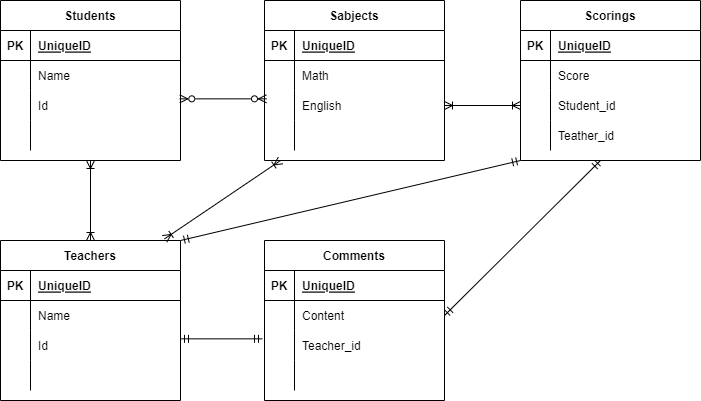

The diagram above was exported from draw.io. Its source (the exported page's mxGraphModel, read from the mxfile embedded in the PNG):
<mxGraphModel dx="484" dy="429" grid="1" gridSize="10" guides="1" tooltips="1" connect="1" arrows="1" fold="1" page="1" pageScale="1" pageWidth="827" pageHeight="1169" math="0" shadow="0">
  <root>
    <mxCell id="0" />
    <mxCell id="1" parent="0" />
    <mxCell id="2" value="Students" style="shape=table;startSize=30;container=1;collapsible=1;childLayout=tableLayout;fixedRows=1;rowLines=0;fontStyle=1;align=center;resizeLast=1;" parent="1" vertex="1">
      <mxGeometry x="150" y="100" width="180" height="160" as="geometry" />
    </mxCell>
    <mxCell id="3" value="" style="shape=partialRectangle;collapsible=0;dropTarget=0;pointerEvents=0;fillColor=none;top=0;left=0;bottom=1;right=0;points=[[0,0.5],[1,0.5]];portConstraint=eastwest;" parent="2" vertex="1">
      <mxGeometry y="30" width="180" height="30" as="geometry" />
    </mxCell>
    <mxCell id="4" value="PK" style="shape=partialRectangle;connectable=0;fillColor=none;top=0;left=0;bottom=0;right=0;fontStyle=1;overflow=hidden;" parent="3" vertex="1">
      <mxGeometry width="30" height="30" as="geometry">
        <mxRectangle width="30" height="30" as="alternateBounds" />
      </mxGeometry>
    </mxCell>
    <mxCell id="5" value="UniqueID" style="shape=partialRectangle;connectable=0;fillColor=none;top=0;left=0;bottom=0;right=0;align=left;spacingLeft=6;fontStyle=5;overflow=hidden;" parent="3" vertex="1">
      <mxGeometry x="30" width="150" height="30" as="geometry">
        <mxRectangle width="150" height="30" as="alternateBounds" />
      </mxGeometry>
    </mxCell>
    <mxCell id="6" value="" style="shape=partialRectangle;collapsible=0;dropTarget=0;pointerEvents=0;fillColor=none;top=0;left=0;bottom=0;right=0;points=[[0,0.5],[1,0.5]];portConstraint=eastwest;" parent="2" vertex="1">
      <mxGeometry y="60" width="180" height="30" as="geometry" />
    </mxCell>
    <mxCell id="7" value="" style="shape=partialRectangle;connectable=0;fillColor=none;top=0;left=0;bottom=0;right=0;editable=1;overflow=hidden;" parent="6" vertex="1">
      <mxGeometry width="30" height="30" as="geometry">
        <mxRectangle width="30" height="30" as="alternateBounds" />
      </mxGeometry>
    </mxCell>
    <mxCell id="8" value="Name" style="shape=partialRectangle;connectable=0;fillColor=none;top=0;left=0;bottom=0;right=0;align=left;spacingLeft=6;overflow=hidden;" parent="6" vertex="1">
      <mxGeometry x="30" width="150" height="30" as="geometry">
        <mxRectangle width="150" height="30" as="alternateBounds" />
      </mxGeometry>
    </mxCell>
    <mxCell id="9" value="" style="shape=partialRectangle;collapsible=0;dropTarget=0;pointerEvents=0;fillColor=none;top=0;left=0;bottom=0;right=0;points=[[0,0.5],[1,0.5]];portConstraint=eastwest;" parent="2" vertex="1">
      <mxGeometry y="90" width="180" height="30" as="geometry" />
    </mxCell>
    <mxCell id="10" value="" style="shape=partialRectangle;connectable=0;fillColor=none;top=0;left=0;bottom=0;right=0;editable=1;overflow=hidden;" parent="9" vertex="1">
      <mxGeometry width="30" height="30" as="geometry">
        <mxRectangle width="30" height="30" as="alternateBounds" />
      </mxGeometry>
    </mxCell>
    <mxCell id="11" value="Id" style="shape=partialRectangle;connectable=0;fillColor=none;top=0;left=0;bottom=0;right=0;align=left;spacingLeft=6;overflow=hidden;" parent="9" vertex="1">
      <mxGeometry x="30" width="150" height="30" as="geometry">
        <mxRectangle width="150" height="30" as="alternateBounds" />
      </mxGeometry>
    </mxCell>
    <mxCell id="12" value="" style="shape=partialRectangle;collapsible=0;dropTarget=0;pointerEvents=0;fillColor=none;top=0;left=0;bottom=0;right=0;points=[[0,0.5],[1,0.5]];portConstraint=eastwest;" parent="2" vertex="1">
      <mxGeometry y="120" width="180" height="30" as="geometry" />
    </mxCell>
    <mxCell id="13" value="" style="shape=partialRectangle;connectable=0;fillColor=none;top=0;left=0;bottom=0;right=0;editable=1;overflow=hidden;" parent="12" vertex="1">
      <mxGeometry width="30" height="30" as="geometry">
        <mxRectangle width="30" height="30" as="alternateBounds" />
      </mxGeometry>
    </mxCell>
    <mxCell id="14" value="" style="shape=partialRectangle;connectable=0;fillColor=none;top=0;left=0;bottom=0;right=0;align=left;spacingLeft=6;overflow=hidden;" parent="12" vertex="1">
      <mxGeometry x="30" width="150" height="30" as="geometry">
        <mxRectangle width="150" height="30" as="alternateBounds" />
      </mxGeometry>
    </mxCell>
    <mxCell id="15" value="Sabjects" style="shape=table;startSize=30;container=1;collapsible=1;childLayout=tableLayout;fixedRows=1;rowLines=0;fontStyle=1;align=center;resizeLast=1;" vertex="1" parent="1">
      <mxGeometry x="414" y="100" width="180" height="160" as="geometry" />
    </mxCell>
    <mxCell id="16" value="" style="shape=partialRectangle;collapsible=0;dropTarget=0;pointerEvents=0;fillColor=none;top=0;left=0;bottom=1;right=0;points=[[0,0.5],[1,0.5]];portConstraint=eastwest;" vertex="1" parent="15">
      <mxGeometry y="30" width="180" height="30" as="geometry" />
    </mxCell>
    <mxCell id="17" value="PK" style="shape=partialRectangle;connectable=0;fillColor=none;top=0;left=0;bottom=0;right=0;fontStyle=1;overflow=hidden;" vertex="1" parent="16">
      <mxGeometry width="30" height="30" as="geometry">
        <mxRectangle width="30" height="30" as="alternateBounds" />
      </mxGeometry>
    </mxCell>
    <mxCell id="18" value="UniqueID" style="shape=partialRectangle;connectable=0;fillColor=none;top=0;left=0;bottom=0;right=0;align=left;spacingLeft=6;fontStyle=5;overflow=hidden;" vertex="1" parent="16">
      <mxGeometry x="30" width="150" height="30" as="geometry">
        <mxRectangle width="150" height="30" as="alternateBounds" />
      </mxGeometry>
    </mxCell>
    <mxCell id="19" value="" style="shape=partialRectangle;collapsible=0;dropTarget=0;pointerEvents=0;fillColor=none;top=0;left=0;bottom=0;right=0;points=[[0,0.5],[1,0.5]];portConstraint=eastwest;" vertex="1" parent="15">
      <mxGeometry y="60" width="180" height="30" as="geometry" />
    </mxCell>
    <mxCell id="20" value="" style="shape=partialRectangle;connectable=0;fillColor=none;top=0;left=0;bottom=0;right=0;editable=1;overflow=hidden;" vertex="1" parent="19">
      <mxGeometry width="30" height="30" as="geometry">
        <mxRectangle width="30" height="30" as="alternateBounds" />
      </mxGeometry>
    </mxCell>
    <mxCell id="21" value="Math" style="shape=partialRectangle;connectable=0;fillColor=none;top=0;left=0;bottom=0;right=0;align=left;spacingLeft=6;overflow=hidden;" vertex="1" parent="19">
      <mxGeometry x="30" width="150" height="30" as="geometry">
        <mxRectangle width="150" height="30" as="alternateBounds" />
      </mxGeometry>
    </mxCell>
    <mxCell id="22" value="" style="shape=partialRectangle;collapsible=0;dropTarget=0;pointerEvents=0;fillColor=none;top=0;left=0;bottom=0;right=0;points=[[0,0.5],[1,0.5]];portConstraint=eastwest;" vertex="1" parent="15">
      <mxGeometry y="90" width="180" height="30" as="geometry" />
    </mxCell>
    <mxCell id="23" value="" style="shape=partialRectangle;connectable=0;fillColor=none;top=0;left=0;bottom=0;right=0;editable=1;overflow=hidden;" vertex="1" parent="22">
      <mxGeometry width="30" height="30" as="geometry">
        <mxRectangle width="30" height="30" as="alternateBounds" />
      </mxGeometry>
    </mxCell>
    <mxCell id="24" value="English" style="shape=partialRectangle;connectable=0;fillColor=none;top=0;left=0;bottom=0;right=0;align=left;spacingLeft=6;overflow=hidden;" vertex="1" parent="22">
      <mxGeometry x="30" width="150" height="30" as="geometry">
        <mxRectangle width="150" height="30" as="alternateBounds" />
      </mxGeometry>
    </mxCell>
    <mxCell id="25" value="" style="shape=partialRectangle;collapsible=0;dropTarget=0;pointerEvents=0;fillColor=none;top=0;left=0;bottom=0;right=0;points=[[0,0.5],[1,0.5]];portConstraint=eastwest;" vertex="1" parent="15">
      <mxGeometry y="120" width="180" height="30" as="geometry" />
    </mxCell>
    <mxCell id="26" value="" style="shape=partialRectangle;connectable=0;fillColor=none;top=0;left=0;bottom=0;right=0;editable=1;overflow=hidden;" vertex="1" parent="25">
      <mxGeometry width="30" height="30" as="geometry">
        <mxRectangle width="30" height="30" as="alternateBounds" />
      </mxGeometry>
    </mxCell>
    <mxCell id="27" value="" style="shape=partialRectangle;connectable=0;fillColor=none;top=0;left=0;bottom=0;right=0;align=left;spacingLeft=6;overflow=hidden;" vertex="1" parent="25">
      <mxGeometry x="30" width="150" height="30" as="geometry">
        <mxRectangle width="150" height="30" as="alternateBounds" />
      </mxGeometry>
    </mxCell>
    <mxCell id="28" value="Teachers" style="shape=table;startSize=30;container=1;collapsible=1;childLayout=tableLayout;fixedRows=1;rowLines=0;fontStyle=1;align=center;resizeLast=1;" vertex="1" parent="1">
      <mxGeometry x="150" y="340" width="180" height="160" as="geometry" />
    </mxCell>
    <mxCell id="29" value="" style="shape=partialRectangle;collapsible=0;dropTarget=0;pointerEvents=0;fillColor=none;top=0;left=0;bottom=1;right=0;points=[[0,0.5],[1,0.5]];portConstraint=eastwest;" vertex="1" parent="28">
      <mxGeometry y="30" width="180" height="30" as="geometry" />
    </mxCell>
    <mxCell id="30" value="PK" style="shape=partialRectangle;connectable=0;fillColor=none;top=0;left=0;bottom=0;right=0;fontStyle=1;overflow=hidden;" vertex="1" parent="29">
      <mxGeometry width="30" height="30" as="geometry">
        <mxRectangle width="30" height="30" as="alternateBounds" />
      </mxGeometry>
    </mxCell>
    <mxCell id="31" value="UniqueID" style="shape=partialRectangle;connectable=0;fillColor=none;top=0;left=0;bottom=0;right=0;align=left;spacingLeft=6;fontStyle=5;overflow=hidden;" vertex="1" parent="29">
      <mxGeometry x="30" width="150" height="30" as="geometry">
        <mxRectangle width="150" height="30" as="alternateBounds" />
      </mxGeometry>
    </mxCell>
    <mxCell id="32" value="" style="shape=partialRectangle;collapsible=0;dropTarget=0;pointerEvents=0;fillColor=none;top=0;left=0;bottom=0;right=0;points=[[0,0.5],[1,0.5]];portConstraint=eastwest;" vertex="1" parent="28">
      <mxGeometry y="60" width="180" height="30" as="geometry" />
    </mxCell>
    <mxCell id="33" value="" style="shape=partialRectangle;connectable=0;fillColor=none;top=0;left=0;bottom=0;right=0;editable=1;overflow=hidden;" vertex="1" parent="32">
      <mxGeometry width="30" height="30" as="geometry">
        <mxRectangle width="30" height="30" as="alternateBounds" />
      </mxGeometry>
    </mxCell>
    <mxCell id="34" value="Name" style="shape=partialRectangle;connectable=0;fillColor=none;top=0;left=0;bottom=0;right=0;align=left;spacingLeft=6;overflow=hidden;" vertex="1" parent="32">
      <mxGeometry x="30" width="150" height="30" as="geometry">
        <mxRectangle width="150" height="30" as="alternateBounds" />
      </mxGeometry>
    </mxCell>
    <mxCell id="35" value="" style="shape=partialRectangle;collapsible=0;dropTarget=0;pointerEvents=0;fillColor=none;top=0;left=0;bottom=0;right=0;points=[[0,0.5],[1,0.5]];portConstraint=eastwest;" vertex="1" parent="28">
      <mxGeometry y="90" width="180" height="30" as="geometry" />
    </mxCell>
    <mxCell id="36" value="" style="shape=partialRectangle;connectable=0;fillColor=none;top=0;left=0;bottom=0;right=0;editable=1;overflow=hidden;" vertex="1" parent="35">
      <mxGeometry width="30" height="30" as="geometry">
        <mxRectangle width="30" height="30" as="alternateBounds" />
      </mxGeometry>
    </mxCell>
    <mxCell id="37" value="Id" style="shape=partialRectangle;connectable=0;fillColor=none;top=0;left=0;bottom=0;right=0;align=left;spacingLeft=6;overflow=hidden;" vertex="1" parent="35">
      <mxGeometry x="30" width="150" height="30" as="geometry">
        <mxRectangle width="150" height="30" as="alternateBounds" />
      </mxGeometry>
    </mxCell>
    <mxCell id="38" value="" style="shape=partialRectangle;collapsible=0;dropTarget=0;pointerEvents=0;fillColor=none;top=0;left=0;bottom=0;right=0;points=[[0,0.5],[1,0.5]];portConstraint=eastwest;" vertex="1" parent="28">
      <mxGeometry y="120" width="180" height="30" as="geometry" />
    </mxCell>
    <mxCell id="39" value="" style="shape=partialRectangle;connectable=0;fillColor=none;top=0;left=0;bottom=0;right=0;editable=1;overflow=hidden;" vertex="1" parent="38">
      <mxGeometry width="30" height="30" as="geometry">
        <mxRectangle width="30" height="30" as="alternateBounds" />
      </mxGeometry>
    </mxCell>
    <mxCell id="40" value="" style="shape=partialRectangle;connectable=0;fillColor=none;top=0;left=0;bottom=0;right=0;align=left;spacingLeft=6;overflow=hidden;" vertex="1" parent="38">
      <mxGeometry x="30" width="150" height="30" as="geometry">
        <mxRectangle width="150" height="30" as="alternateBounds" />
      </mxGeometry>
    </mxCell>
    <mxCell id="41" value="Comments" style="shape=table;startSize=30;container=1;collapsible=1;childLayout=tableLayout;fixedRows=1;rowLines=0;fontStyle=1;align=center;resizeLast=1;" vertex="1" parent="1">
      <mxGeometry x="414" y="340" width="180" height="160" as="geometry" />
    </mxCell>
    <mxCell id="42" value="" style="shape=partialRectangle;collapsible=0;dropTarget=0;pointerEvents=0;fillColor=none;top=0;left=0;bottom=1;right=0;points=[[0,0.5],[1,0.5]];portConstraint=eastwest;" vertex="1" parent="41">
      <mxGeometry y="30" width="180" height="30" as="geometry" />
    </mxCell>
    <mxCell id="43" value="PK" style="shape=partialRectangle;connectable=0;fillColor=none;top=0;left=0;bottom=0;right=0;fontStyle=1;overflow=hidden;" vertex="1" parent="42">
      <mxGeometry width="30" height="30" as="geometry">
        <mxRectangle width="30" height="30" as="alternateBounds" />
      </mxGeometry>
    </mxCell>
    <mxCell id="44" value="UniqueID" style="shape=partialRectangle;connectable=0;fillColor=none;top=0;left=0;bottom=0;right=0;align=left;spacingLeft=6;fontStyle=5;overflow=hidden;" vertex="1" parent="42">
      <mxGeometry x="30" width="150" height="30" as="geometry">
        <mxRectangle width="150" height="30" as="alternateBounds" />
      </mxGeometry>
    </mxCell>
    <mxCell id="45" value="" style="shape=partialRectangle;collapsible=0;dropTarget=0;pointerEvents=0;fillColor=none;top=0;left=0;bottom=0;right=0;points=[[0,0.5],[1,0.5]];portConstraint=eastwest;" vertex="1" parent="41">
      <mxGeometry y="60" width="180" height="30" as="geometry" />
    </mxCell>
    <mxCell id="46" value="" style="shape=partialRectangle;connectable=0;fillColor=none;top=0;left=0;bottom=0;right=0;editable=1;overflow=hidden;" vertex="1" parent="45">
      <mxGeometry width="30" height="30" as="geometry">
        <mxRectangle width="30" height="30" as="alternateBounds" />
      </mxGeometry>
    </mxCell>
    <mxCell id="47" value="Content" style="shape=partialRectangle;connectable=0;fillColor=none;top=0;left=0;bottom=0;right=0;align=left;spacingLeft=6;overflow=hidden;" vertex="1" parent="45">
      <mxGeometry x="30" width="150" height="30" as="geometry">
        <mxRectangle width="150" height="30" as="alternateBounds" />
      </mxGeometry>
    </mxCell>
    <mxCell id="48" value="" style="shape=partialRectangle;collapsible=0;dropTarget=0;pointerEvents=0;fillColor=none;top=0;left=0;bottom=0;right=0;points=[[0,0.5],[1,0.5]];portConstraint=eastwest;" vertex="1" parent="41">
      <mxGeometry y="90" width="180" height="30" as="geometry" />
    </mxCell>
    <mxCell id="49" value="" style="shape=partialRectangle;connectable=0;fillColor=none;top=0;left=0;bottom=0;right=0;editable=1;overflow=hidden;" vertex="1" parent="48">
      <mxGeometry width="30" height="30" as="geometry">
        <mxRectangle width="30" height="30" as="alternateBounds" />
      </mxGeometry>
    </mxCell>
    <mxCell id="50" value="Teacher_id" style="shape=partialRectangle;connectable=0;fillColor=none;top=0;left=0;bottom=0;right=0;align=left;spacingLeft=6;overflow=hidden;" vertex="1" parent="48">
      <mxGeometry x="30" width="150" height="30" as="geometry">
        <mxRectangle width="150" height="30" as="alternateBounds" />
      </mxGeometry>
    </mxCell>
    <mxCell id="51" value="" style="shape=partialRectangle;collapsible=0;dropTarget=0;pointerEvents=0;fillColor=none;top=0;left=0;bottom=0;right=0;points=[[0,0.5],[1,0.5]];portConstraint=eastwest;" vertex="1" parent="41">
      <mxGeometry y="120" width="180" height="30" as="geometry" />
    </mxCell>
    <mxCell id="52" value="" style="shape=partialRectangle;connectable=0;fillColor=none;top=0;left=0;bottom=0;right=0;editable=1;overflow=hidden;" vertex="1" parent="51">
      <mxGeometry width="30" height="30" as="geometry">
        <mxRectangle width="30" height="30" as="alternateBounds" />
      </mxGeometry>
    </mxCell>
    <mxCell id="53" value="" style="shape=partialRectangle;connectable=0;fillColor=none;top=0;left=0;bottom=0;right=0;align=left;spacingLeft=6;overflow=hidden;" vertex="1" parent="51">
      <mxGeometry x="30" width="150" height="30" as="geometry">
        <mxRectangle width="150" height="30" as="alternateBounds" />
      </mxGeometry>
    </mxCell>
    <mxCell id="54" value="Scorings" style="shape=table;startSize=30;container=1;collapsible=1;childLayout=tableLayout;fixedRows=1;rowLines=0;fontStyle=1;align=center;resizeLast=1;" vertex="1" parent="1">
      <mxGeometry x="670" y="100" width="180" height="160" as="geometry" />
    </mxCell>
    <mxCell id="55" value="" style="shape=partialRectangle;collapsible=0;dropTarget=0;pointerEvents=0;fillColor=none;top=0;left=0;bottom=1;right=0;points=[[0,0.5],[1,0.5]];portConstraint=eastwest;" vertex="1" parent="54">
      <mxGeometry y="30" width="180" height="30" as="geometry" />
    </mxCell>
    <mxCell id="56" value="PK" style="shape=partialRectangle;connectable=0;fillColor=none;top=0;left=0;bottom=0;right=0;fontStyle=1;overflow=hidden;" vertex="1" parent="55">
      <mxGeometry width="30" height="30" as="geometry">
        <mxRectangle width="30" height="30" as="alternateBounds" />
      </mxGeometry>
    </mxCell>
    <mxCell id="57" value="UniqueID" style="shape=partialRectangle;connectable=0;fillColor=none;top=0;left=0;bottom=0;right=0;align=left;spacingLeft=6;fontStyle=5;overflow=hidden;" vertex="1" parent="55">
      <mxGeometry x="30" width="150" height="30" as="geometry">
        <mxRectangle width="150" height="30" as="alternateBounds" />
      </mxGeometry>
    </mxCell>
    <mxCell id="58" value="" style="shape=partialRectangle;collapsible=0;dropTarget=0;pointerEvents=0;fillColor=none;top=0;left=0;bottom=0;right=0;points=[[0,0.5],[1,0.5]];portConstraint=eastwest;" vertex="1" parent="54">
      <mxGeometry y="60" width="180" height="30" as="geometry" />
    </mxCell>
    <mxCell id="59" value="" style="shape=partialRectangle;connectable=0;fillColor=none;top=0;left=0;bottom=0;right=0;editable=1;overflow=hidden;" vertex="1" parent="58">
      <mxGeometry width="30" height="30" as="geometry">
        <mxRectangle width="30" height="30" as="alternateBounds" />
      </mxGeometry>
    </mxCell>
    <mxCell id="60" value="Score" style="shape=partialRectangle;connectable=0;fillColor=none;top=0;left=0;bottom=0;right=0;align=left;spacingLeft=6;overflow=hidden;" vertex="1" parent="58">
      <mxGeometry x="30" width="150" height="30" as="geometry">
        <mxRectangle width="150" height="30" as="alternateBounds" />
      </mxGeometry>
    </mxCell>
    <mxCell id="61" value="" style="shape=partialRectangle;collapsible=0;dropTarget=0;pointerEvents=0;fillColor=none;top=0;left=0;bottom=0;right=0;points=[[0,0.5],[1,0.5]];portConstraint=eastwest;" vertex="1" parent="54">
      <mxGeometry y="90" width="180" height="30" as="geometry" />
    </mxCell>
    <mxCell id="62" value="" style="shape=partialRectangle;connectable=0;fillColor=none;top=0;left=0;bottom=0;right=0;editable=1;overflow=hidden;" vertex="1" parent="61">
      <mxGeometry width="30" height="30" as="geometry">
        <mxRectangle width="30" height="30" as="alternateBounds" />
      </mxGeometry>
    </mxCell>
    <mxCell id="63" value="Student_id" style="shape=partialRectangle;connectable=0;fillColor=none;top=0;left=0;bottom=0;right=0;align=left;spacingLeft=6;overflow=hidden;" vertex="1" parent="61">
      <mxGeometry x="30" width="150" height="30" as="geometry">
        <mxRectangle width="150" height="30" as="alternateBounds" />
      </mxGeometry>
    </mxCell>
    <mxCell id="64" value="" style="shape=partialRectangle;collapsible=0;dropTarget=0;pointerEvents=0;fillColor=none;top=0;left=0;bottom=0;right=0;points=[[0,0.5],[1,0.5]];portConstraint=eastwest;" vertex="1" parent="54">
      <mxGeometry y="120" width="180" height="30" as="geometry" />
    </mxCell>
    <mxCell id="65" value="" style="shape=partialRectangle;connectable=0;fillColor=none;top=0;left=0;bottom=0;right=0;editable=1;overflow=hidden;" vertex="1" parent="64">
      <mxGeometry width="30" height="30" as="geometry">
        <mxRectangle width="30" height="30" as="alternateBounds" />
      </mxGeometry>
    </mxCell>
    <mxCell id="66" value="Teather_id" style="shape=partialRectangle;connectable=0;fillColor=none;top=0;left=0;bottom=0;right=0;align=left;spacingLeft=6;overflow=hidden;" vertex="1" parent="64">
      <mxGeometry x="30" width="150" height="30" as="geometry">
        <mxRectangle width="150" height="30" as="alternateBounds" />
      </mxGeometry>
    </mxCell>
    <mxCell id="67" value="" style="endArrow=ERzeroToMany;html=1;exitX=0.996;exitY=0.278;exitDx=0;exitDy=0;exitPerimeter=0;startArrow=ERzeroToMany;startFill=0;endFill=0;entryX=0.011;entryY=0.278;entryDx=0;entryDy=0;entryPerimeter=0;" edge="1" parent="1" source="9" target="22">
      <mxGeometry width="50" height="50" relative="1" as="geometry">
        <mxPoint x="350" y="210" as="sourcePoint" />
        <mxPoint x="410" y="200" as="targetPoint" />
      </mxGeometry>
    </mxCell>
    <mxCell id="68" value="" style="endArrow=ERmandOne;html=1;exitX=1;exitY=0.278;exitDx=0;exitDy=0;exitPerimeter=0;entryX=-0.011;entryY=0.278;entryDx=0;entryDy=0;entryPerimeter=0;endFill=0;startArrow=ERmandOne;startFill=0;" edge="1" parent="1" source="35" target="48">
      <mxGeometry width="50" height="50" relative="1" as="geometry">
        <mxPoint x="340" y="470" as="sourcePoint" />
        <mxPoint x="410" y="440" as="targetPoint" />
      </mxGeometry>
    </mxCell>
    <mxCell id="69" value="" style="endArrow=ERmandOne;html=1;exitX=1;exitY=0;exitDx=0;exitDy=0;entryX=0;entryY=1;entryDx=0;entryDy=0;endFill=0;startArrow=ERmandOne;startFill=0;" edge="1" parent="1" source="28" target="54">
      <mxGeometry width="50" height="50" relative="1" as="geometry">
        <mxPoint x="520" y="330" as="sourcePoint" />
        <mxPoint x="570" y="280" as="targetPoint" />
      </mxGeometry>
    </mxCell>
    <mxCell id="70" value="" style="endArrow=ERoneToMany;html=1;exitX=0.911;exitY=-0.01;exitDx=0;exitDy=0;exitPerimeter=0;endFill=0;startArrow=ERoneToMany;startFill=0;" edge="1" parent="1" source="28">
      <mxGeometry width="50" height="50" relative="1" as="geometry">
        <mxPoint x="350" y="330" as="sourcePoint" />
        <mxPoint x="430" y="260" as="targetPoint" />
      </mxGeometry>
    </mxCell>
    <mxCell id="71" value="" style="endArrow=ERmandOne;html=1;exitX=1;exitY=0.5;exitDx=0;exitDy=0;endFill=0;startArrow=ERmandOne;startFill=0;" edge="1" parent="1" source="45">
      <mxGeometry width="50" height="50" relative="1" as="geometry">
        <mxPoint x="640" y="370" as="sourcePoint" />
        <mxPoint x="750" y="260" as="targetPoint" />
      </mxGeometry>
    </mxCell>
    <mxCell id="74" value="" style="endArrow=ERoneToMany;html=1;entryX=0;entryY=0.5;entryDx=0;entryDy=0;exitX=1;exitY=0.5;exitDx=0;exitDy=0;endFill=0;startArrow=ERoneToMany;startFill=0;" edge="1" parent="1" source="22" target="61">
      <mxGeometry width="50" height="50" relative="1" as="geometry">
        <mxPoint x="600" y="220" as="sourcePoint" />
        <mxPoint x="650" y="170" as="targetPoint" />
      </mxGeometry>
    </mxCell>
    <mxCell id="75" value="" style="endArrow=ERoneToMany;html=1;entryX=0.5;entryY=1;entryDx=0;entryDy=0;exitX=0.5;exitY=0;exitDx=0;exitDy=0;endFill=0;startArrow=ERoneToMany;startFill=0;" edge="1" parent="1" source="28" target="2">
      <mxGeometry width="50" height="50" relative="1" as="geometry">
        <mxPoint x="210" y="330" as="sourcePoint" />
        <mxPoint x="260" y="280" as="targetPoint" />
      </mxGeometry>
    </mxCell>
  </root>
</mxGraphModel>